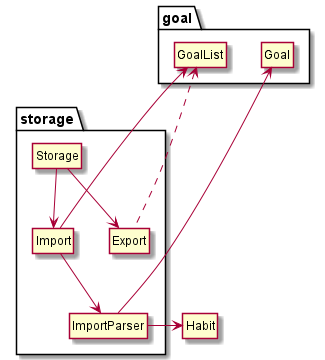

The diagram above was rendered by PlantUML. Its source (embedded in the PNG):
@startuml
!include Style.puml

package "storage" {
class Storage
class Import
class ImportParser
class Export

Storage --> Import
Import --> ImportParser
Storage --> Export
}

class Habit

ImportParser -> Habit

package "goal" {
class Goal
class GoalList
Goal <-- ImportParser
GoalList <-- Import
GoalList <... Export
}

@enduml